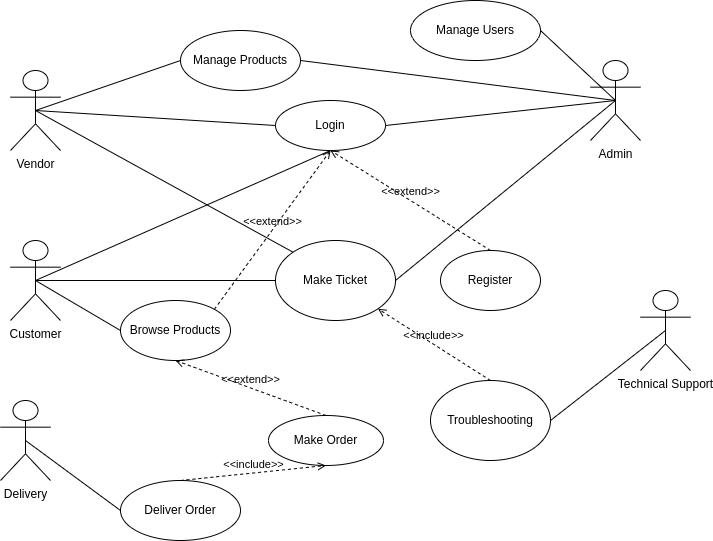

The diagram above was exported from draw.io. Its source (the exported page's mxGraphModel, read from the mxfile embedded in the PNG):
<mxGraphModel dx="880" dy="523" grid="1" gridSize="10" guides="1" tooltips="1" connect="1" arrows="1" fold="1" page="1" pageScale="1" pageWidth="850" pageHeight="1100" math="0" shadow="0">
  <root>
    <mxCell id="0" />
    <mxCell id="1" parent="0" />
    <mxCell id="kfe8BKgTzO6uNQtzXDBm-1" value="Vendor" style="shape=umlActor;verticalLabelPosition=bottom;verticalAlign=top;html=1;outlineConnect=0;" vertex="1" parent="1">
      <mxGeometry x="110" y="120" width="50" height="80" as="geometry" />
    </mxCell>
    <mxCell id="kfe8BKgTzO6uNQtzXDBm-4" value="Customer" style="shape=umlActor;verticalLabelPosition=bottom;verticalAlign=top;html=1;outlineConnect=0;" vertex="1" parent="1">
      <mxGeometry x="110" y="290" width="50" height="80" as="geometry" />
    </mxCell>
    <mxCell id="kfe8BKgTzO6uNQtzXDBm-5" value="Admin" style="shape=umlActor;verticalLabelPosition=bottom;verticalAlign=top;html=1;outlineConnect=0;" vertex="1" parent="1">
      <mxGeometry x="690" y="110" width="50" height="80" as="geometry" />
    </mxCell>
    <mxCell id="kfe8BKgTzO6uNQtzXDBm-6" value="Technical Support" style="shape=umlActor;verticalLabelPosition=bottom;verticalAlign=top;html=1;outlineConnect=0;" vertex="1" parent="1">
      <mxGeometry x="740" y="340" width="50" height="80" as="geometry" />
    </mxCell>
    <mxCell id="kfe8BKgTzO6uNQtzXDBm-7" value="Delivery" style="shape=umlActor;verticalLabelPosition=bottom;verticalAlign=top;html=1;outlineConnect=0;" vertex="1" parent="1">
      <mxGeometry x="100" y="450" width="50" height="80" as="geometry" />
    </mxCell>
    <mxCell id="kfe8BKgTzO6uNQtzXDBm-9" value="Login" style="ellipse;whiteSpace=wrap;html=1;" vertex="1" parent="1">
      <mxGeometry x="375" y="150" width="110" height="50" as="geometry" />
    </mxCell>
    <mxCell id="kfe8BKgTzO6uNQtzXDBm-10" value="Browse Products" style="ellipse;whiteSpace=wrap;html=1;" vertex="1" parent="1">
      <mxGeometry x="220" y="350" width="110" height="60" as="geometry" />
    </mxCell>
    <mxCell id="kfe8BKgTzO6uNQtzXDBm-11" value="Manage Products" style="ellipse;whiteSpace=wrap;html=1;" vertex="1" parent="1">
      <mxGeometry x="280" y="80" width="120" height="60" as="geometry" />
    </mxCell>
    <mxCell id="kfe8BKgTzO6uNQtzXDBm-12" value="Manage Users" style="ellipse;whiteSpace=wrap;html=1;" vertex="1" parent="1">
      <mxGeometry x="510" y="50" width="130" height="60" as="geometry" />
    </mxCell>
    <mxCell id="kfe8BKgTzO6uNQtzXDBm-13" value="Register" style="ellipse;whiteSpace=wrap;html=1;" vertex="1" parent="1">
      <mxGeometry x="540" y="300" width="100" height="60" as="geometry" />
    </mxCell>
    <mxCell id="kfe8BKgTzO6uNQtzXDBm-14" value="Make Ticket" style="ellipse;whiteSpace=wrap;html=1;" vertex="1" parent="1">
      <mxGeometry x="375" y="290" width="120" height="80" as="geometry" />
    </mxCell>
    <mxCell id="kfe8BKgTzO6uNQtzXDBm-15" value="Make Order" style="ellipse;whiteSpace=wrap;html=1;" vertex="1" parent="1">
      <mxGeometry x="368" y="465" width="115" height="50" as="geometry" />
    </mxCell>
    <mxCell id="kfe8BKgTzO6uNQtzXDBm-16" value="Troubleshooting" style="ellipse;whiteSpace=wrap;html=1;" vertex="1" parent="1">
      <mxGeometry x="530" y="430" width="120" height="80" as="geometry" />
    </mxCell>
    <mxCell id="kfe8BKgTzO6uNQtzXDBm-17" value="Deliver Order" style="ellipse;whiteSpace=wrap;html=1;" vertex="1" parent="1">
      <mxGeometry x="220" y="530" width="120" height="60" as="geometry" />
    </mxCell>
    <mxCell id="kfe8BKgTzO6uNQtzXDBm-22" value="" style="endArrow=none;html=1;rounded=0;entryX=0;entryY=0.5;entryDx=0;entryDy=0;exitX=0.5;exitY=0.5;exitDx=0;exitDy=0;exitPerimeter=0;" edge="1" parent="1" source="kfe8BKgTzO6uNQtzXDBm-1" target="kfe8BKgTzO6uNQtzXDBm-11">
      <mxGeometry width="50" height="50" relative="1" as="geometry">
        <mxPoint x="190" y="230" as="sourcePoint" />
        <mxPoint x="240" y="180" as="targetPoint" />
      </mxGeometry>
    </mxCell>
    <mxCell id="kfe8BKgTzO6uNQtzXDBm-23" value="" style="endArrow=none;html=1;rounded=0;entryX=0.5;entryY=0.5;entryDx=0;entryDy=0;entryPerimeter=0;exitX=1;exitY=0.5;exitDx=0;exitDy=0;" edge="1" parent="1" source="kfe8BKgTzO6uNQtzXDBm-11" target="kfe8BKgTzO6uNQtzXDBm-5">
      <mxGeometry width="50" height="50" relative="1" as="geometry">
        <mxPoint x="530" y="230" as="sourcePoint" />
        <mxPoint x="580" y="180" as="targetPoint" />
      </mxGeometry>
    </mxCell>
    <mxCell id="kfe8BKgTzO6uNQtzXDBm-24" value="" style="endArrow=none;html=1;rounded=0;entryX=0.5;entryY=0.5;entryDx=0;entryDy=0;entryPerimeter=0;exitX=1;exitY=0.5;exitDx=0;exitDy=0;" edge="1" parent="1" source="kfe8BKgTzO6uNQtzXDBm-12" target="kfe8BKgTzO6uNQtzXDBm-5">
      <mxGeometry width="50" height="50" relative="1" as="geometry">
        <mxPoint x="570" y="230" as="sourcePoint" />
        <mxPoint x="620" y="180" as="targetPoint" />
      </mxGeometry>
    </mxCell>
    <mxCell id="kfe8BKgTzO6uNQtzXDBm-25" value="" style="endArrow=none;html=1;rounded=0;entryX=0;entryY=0.5;entryDx=0;entryDy=0;exitX=0.5;exitY=0.5;exitDx=0;exitDy=0;exitPerimeter=0;" edge="1" parent="1" source="kfe8BKgTzO6uNQtzXDBm-1" target="kfe8BKgTzO6uNQtzXDBm-9">
      <mxGeometry width="50" height="50" relative="1" as="geometry">
        <mxPoint x="180" y="260" as="sourcePoint" />
        <mxPoint x="230" y="210" as="targetPoint" />
      </mxGeometry>
    </mxCell>
    <mxCell id="kfe8BKgTzO6uNQtzXDBm-26" value="" style="endArrow=none;html=1;rounded=0;entryX=0.5;entryY=0.5;entryDx=0;entryDy=0;entryPerimeter=0;exitX=1;exitY=0.5;exitDx=0;exitDy=0;" edge="1" parent="1" source="kfe8BKgTzO6uNQtzXDBm-9" target="kfe8BKgTzO6uNQtzXDBm-5">
      <mxGeometry width="50" height="50" relative="1" as="geometry">
        <mxPoint x="540" y="250" as="sourcePoint" />
        <mxPoint x="590" y="200" as="targetPoint" />
      </mxGeometry>
    </mxCell>
    <mxCell id="kfe8BKgTzO6uNQtzXDBm-27" value="" style="endArrow=none;html=1;rounded=0;entryX=0.5;entryY=1;entryDx=0;entryDy=0;exitX=0.5;exitY=0.5;exitDx=0;exitDy=0;exitPerimeter=0;" edge="1" parent="1" source="kfe8BKgTzO6uNQtzXDBm-4" target="kfe8BKgTzO6uNQtzXDBm-9">
      <mxGeometry width="50" height="50" relative="1" as="geometry">
        <mxPoint x="180" y="360" as="sourcePoint" />
        <mxPoint x="230" y="310" as="targetPoint" />
      </mxGeometry>
    </mxCell>
    <mxCell id="kfe8BKgTzO6uNQtzXDBm-28" value="" style="endArrow=none;html=1;rounded=0;entryX=0;entryY=0.5;entryDx=0;entryDy=0;exitX=0.5;exitY=0.5;exitDx=0;exitDy=0;exitPerimeter=0;" edge="1" parent="1" source="kfe8BKgTzO6uNQtzXDBm-4" target="kfe8BKgTzO6uNQtzXDBm-10">
      <mxGeometry width="50" height="50" relative="1" as="geometry">
        <mxPoint x="200" y="420" as="sourcePoint" />
        <mxPoint x="250" y="370" as="targetPoint" />
      </mxGeometry>
    </mxCell>
    <mxCell id="kfe8BKgTzO6uNQtzXDBm-29" value="" style="endArrow=none;html=1;rounded=0;entryX=0.5;entryY=0.5;entryDx=0;entryDy=0;entryPerimeter=0;exitX=0;exitY=0.5;exitDx=0;exitDy=0;" edge="1" parent="1" source="kfe8BKgTzO6uNQtzXDBm-14" target="kfe8BKgTzO6uNQtzXDBm-4">
      <mxGeometry width="50" height="50" relative="1" as="geometry">
        <mxPoint x="230" y="450" as="sourcePoint" />
        <mxPoint x="280" y="400" as="targetPoint" />
      </mxGeometry>
    </mxCell>
    <mxCell id="kfe8BKgTzO6uNQtzXDBm-30" value="" style="endArrow=none;html=1;rounded=0;entryX=0.5;entryY=0.5;entryDx=0;entryDy=0;entryPerimeter=0;exitX=0;exitY=0;exitDx=0;exitDy=0;" edge="1" parent="1" source="kfe8BKgTzO6uNQtzXDBm-14" target="kfe8BKgTzO6uNQtzXDBm-1">
      <mxGeometry width="50" height="50" relative="1" as="geometry">
        <mxPoint x="180" y="270" as="sourcePoint" />
        <mxPoint x="230" y="220" as="targetPoint" />
      </mxGeometry>
    </mxCell>
    <mxCell id="kfe8BKgTzO6uNQtzXDBm-31" value="" style="endArrow=none;html=1;rounded=0;entryX=0.5;entryY=0.5;entryDx=0;entryDy=0;entryPerimeter=0;exitX=1;exitY=0.5;exitDx=0;exitDy=0;" edge="1" parent="1" source="kfe8BKgTzO6uNQtzXDBm-14" target="kfe8BKgTzO6uNQtzXDBm-5">
      <mxGeometry width="50" height="50" relative="1" as="geometry">
        <mxPoint x="650" y="300" as="sourcePoint" />
        <mxPoint x="700" y="250" as="targetPoint" />
      </mxGeometry>
    </mxCell>
    <mxCell id="kfe8BKgTzO6uNQtzXDBm-32" value="" style="endArrow=none;html=1;rounded=0;entryX=0;entryY=0.5;entryDx=0;entryDy=0;exitX=0.5;exitY=0.5;exitDx=0;exitDy=0;exitPerimeter=0;" edge="1" parent="1" source="kfe8BKgTzO6uNQtzXDBm-7" target="kfe8BKgTzO6uNQtzXDBm-17">
      <mxGeometry width="50" height="50" relative="1" as="geometry">
        <mxPoint x="200" y="550" as="sourcePoint" />
        <mxPoint x="250" y="500" as="targetPoint" />
      </mxGeometry>
    </mxCell>
    <mxCell id="kfe8BKgTzO6uNQtzXDBm-33" value="" style="endArrow=none;html=1;rounded=0;entryX=0.5;entryY=0.5;entryDx=0;entryDy=0;entryPerimeter=0;exitX=1;exitY=0.5;exitDx=0;exitDy=0;" edge="1" parent="1" source="kfe8BKgTzO6uNQtzXDBm-16" target="kfe8BKgTzO6uNQtzXDBm-6">
      <mxGeometry width="50" height="50" relative="1" as="geometry">
        <mxPoint x="670" y="440" as="sourcePoint" />
        <mxPoint x="720" y="390" as="targetPoint" />
      </mxGeometry>
    </mxCell>
    <mxCell id="kfe8BKgTzO6uNQtzXDBm-34" value="&amp;lt;&amp;lt;include&amp;gt;&amp;gt;" style="html=1;verticalAlign=bottom;labelBackgroundColor=none;endArrow=open;endFill=0;dashed=1;rounded=0;exitX=0.5;exitY=0;exitDx=0;exitDy=0;entryX=1;entryY=1;entryDx=0;entryDy=0;" edge="1" parent="1" source="kfe8BKgTzO6uNQtzXDBm-16" target="kfe8BKgTzO6uNQtzXDBm-14">
      <mxGeometry width="160" relative="1" as="geometry">
        <mxPoint x="520" y="320" as="sourcePoint" />
        <mxPoint x="680" y="320" as="targetPoint" />
      </mxGeometry>
    </mxCell>
    <mxCell id="kfe8BKgTzO6uNQtzXDBm-35" value="&amp;lt;&amp;lt;extend&amp;gt;&amp;gt;" style="html=1;verticalAlign=bottom;labelBackgroundColor=none;endArrow=open;endFill=0;dashed=1;rounded=0;exitX=0.5;exitY=0;exitDx=0;exitDy=0;entryX=0.5;entryY=1;entryDx=0;entryDy=0;" edge="1" parent="1" source="kfe8BKgTzO6uNQtzXDBm-13" target="kfe8BKgTzO6uNQtzXDBm-9">
      <mxGeometry width="160" relative="1" as="geometry">
        <mxPoint x="590" y="260" as="sourcePoint" />
        <mxPoint x="750" y="260" as="targetPoint" />
      </mxGeometry>
    </mxCell>
    <mxCell id="kfe8BKgTzO6uNQtzXDBm-36" value="&amp;lt;&amp;lt;extend&amp;gt;&amp;gt;" style="html=1;verticalAlign=bottom;labelBackgroundColor=none;endArrow=open;endFill=0;dashed=1;rounded=0;entryX=0.5;entryY=1;entryDx=0;entryDy=0;exitX=1;exitY=0;exitDx=0;exitDy=0;" edge="1" parent="1" source="kfe8BKgTzO6uNQtzXDBm-10" target="kfe8BKgTzO6uNQtzXDBm-9">
      <mxGeometry width="160" relative="1" as="geometry">
        <mxPoint x="270" y="280" as="sourcePoint" />
        <mxPoint x="430" y="280" as="targetPoint" />
      </mxGeometry>
    </mxCell>
    <mxCell id="kfe8BKgTzO6uNQtzXDBm-37" value="&amp;lt;&amp;lt;extend&amp;gt;&amp;gt;" style="html=1;verticalAlign=bottom;labelBackgroundColor=none;endArrow=open;endFill=0;dashed=1;rounded=0;entryX=0.5;entryY=1;entryDx=0;entryDy=0;exitX=0.5;exitY=0;exitDx=0;exitDy=0;" edge="1" parent="1" source="kfe8BKgTzO6uNQtzXDBm-15" target="kfe8BKgTzO6uNQtzXDBm-10">
      <mxGeometry width="160" relative="1" as="geometry">
        <mxPoint x="230" y="470" as="sourcePoint" />
        <mxPoint x="390" y="470" as="targetPoint" />
      </mxGeometry>
    </mxCell>
    <mxCell id="kfe8BKgTzO6uNQtzXDBm-38" value="&amp;lt;&amp;lt;include&amp;gt;&amp;gt;" style="html=1;verticalAlign=bottom;labelBackgroundColor=none;endArrow=open;endFill=0;dashed=1;rounded=0;exitX=0.5;exitY=0;exitDx=0;exitDy=0;entryX=0.5;entryY=1;entryDx=0;entryDy=0;" edge="1" parent="1" source="kfe8BKgTzO6uNQtzXDBm-17" target="kfe8BKgTzO6uNQtzXDBm-15">
      <mxGeometry width="160" relative="1" as="geometry">
        <mxPoint x="410" y="580" as="sourcePoint" />
        <mxPoint x="570" y="580" as="targetPoint" />
      </mxGeometry>
    </mxCell>
  </root>
</mxGraphModel>